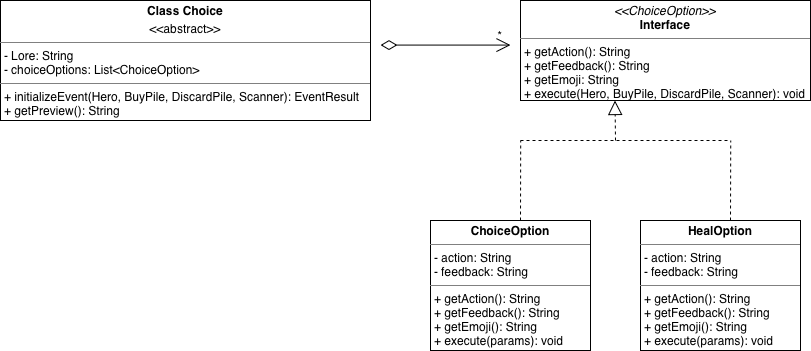

The diagram above was exported from draw.io. Its source (the exported page's mxGraphModel, read from the mxfile embedded in the PNG):
<mxGraphModel dx="964" dy="665" grid="1" gridSize="10" guides="1" tooltips="1" connect="1" arrows="1" fold="1" page="1" pageScale="1" pageWidth="827" pageHeight="1169" math="0" shadow="0">
  <root>
    <mxCell id="0" />
    <mxCell id="1" parent="0" />
    <mxCell id="jzzptn-ZGKHEwVaYcPEs-11" parent="1" style="verticalAlign=top;align=left;overflow=fill;html=1;whiteSpace=wrap;" value="&lt;p style=&quot;margin:0px;margin-top:4px;text-align:center;&quot;&gt;&lt;i&gt;&amp;lt;&amp;lt;ChoiceOption&amp;gt;&amp;gt;&lt;/i&gt;&lt;br&gt;&lt;b&gt;Interface&lt;/b&gt;&lt;/p&gt;&lt;hr size=&quot;1&quot; style=&quot;border-style:solid;&quot;&gt;&lt;p style=&quot;margin:0px;margin-left:4px;&quot;&gt;+ getAction(): String&lt;br&gt;&lt;/p&gt;&lt;p style=&quot;margin:0px;margin-left:4px;&quot;&gt;+ getFeedback(): String&lt;/p&gt;&lt;p style=&quot;margin:0px;margin-left:4px;&quot;&gt;+ getEmoji: String&lt;/p&gt;&lt;p style=&quot;margin:0px;margin-left:4px;&quot;&gt;+ execute(Hero, BuyPile, DiscardPile, Scanner): void&lt;/p&gt;&lt;p style=&quot;margin:0px;margin-left:4px;&quot;&gt;&lt;br&gt;&lt;/p&gt;" vertex="1">
      <mxGeometry height="100" width="290" x="530" y="40" as="geometry" />
    </mxCell>
    <mxCell id="jzzptn-ZGKHEwVaYcPEs-20" edge="1" parent="1" style="endArrow=none;dashed=1;html=1;rounded=0;" value="">
      <mxGeometry height="50" relative="1" width="50" as="geometry">
        <mxPoint x="530" y="180" as="sourcePoint" />
        <mxPoint x="740" y="180" as="targetPoint" />
      </mxGeometry>
    </mxCell>
    <mxCell id="jzzptn-ZGKHEwVaYcPEs-22" edge="1" parent="1" style="endArrow=block;dashed=1;endFill=0;endSize=12;html=1;rounded=0;" value="">
      <mxGeometry relative="1" width="160" as="geometry">
        <Array as="points">
          <mxPoint x="624.5" y="140" />
        </Array>
        <mxPoint x="625" y="180" as="sourcePoint" />
        <mxPoint x="624.5" y="140" as="targetPoint" />
      </mxGeometry>
    </mxCell>
    <mxCell id="jzzptn-ZGKHEwVaYcPEs-23" edge="1" parent="1" style="endArrow=none;dashed=1;html=1;rounded=0;" value="">
      <mxGeometry height="50" relative="1" width="50" as="geometry">
        <mxPoint x="530" y="260" as="sourcePoint" />
        <mxPoint x="530.2" y="180" as="targetPoint" />
      </mxGeometry>
    </mxCell>
    <mxCell id="jzzptn-ZGKHEwVaYcPEs-24" edge="1" parent="1" style="endArrow=none;dashed=1;html=1;rounded=0;" value="">
      <mxGeometry height="50" relative="1" width="50" as="geometry">
        <mxPoint x="740" y="260" as="sourcePoint" />
        <mxPoint x="740.24" y="180" as="targetPoint" />
      </mxGeometry>
    </mxCell>
    <mxCell id="jzzptn-ZGKHEwVaYcPEs-34" edge="1" parent="1" style="endArrow=open;html=1;endSize=12;startArrow=diamondThin;startSize=14;startFill=0;edgeStyle=orthogonalEdgeStyle;align=left;verticalAlign=bottom;rounded=0;" value="">
      <mxGeometry relative="1" x="-1" y="3" as="geometry">
        <mxPoint x="390" y="84.58" as="sourcePoint" />
        <mxPoint x="520" y="84.58" as="targetPoint" />
      </mxGeometry>
    </mxCell>
    <mxCell id="jzzptn-ZGKHEwVaYcPEs-37" parent="1" style="text;html=1;whiteSpace=wrap;strokeColor=none;fillColor=none;align=center;verticalAlign=middle;rounded=0;" value="*" vertex="1">
      <mxGeometry height="30" width="60" x="480" y="60" as="geometry" />
    </mxCell>
    <mxCell id="l7R7VBbNJft9ZL8CC57g-2" parent="1" style="verticalAlign=top;align=left;overflow=fill;html=1;whiteSpace=wrap;" value="&lt;p style=&quot;margin:0px;margin-top:4px;text-align:center;&quot;&gt;&lt;b&gt;Class Choice&lt;/b&gt;&lt;/p&gt;&lt;p style=&quot;margin:0px;margin-top:4px;text-align:center;&quot;&gt;&amp;lt;&amp;lt;abstract&amp;gt;&amp;gt;&lt;/p&gt;&lt;hr size=&quot;1&quot; style=&quot;border-style:solid;&quot;&gt;&lt;p style=&quot;margin:0px;margin-left:4px;&quot;&gt;- Lore: String&lt;/p&gt;&lt;p style=&quot;margin:0px;margin-left:4px;&quot;&gt;- choiceOptions: List&amp;lt;ChoiceOption&amp;gt;&lt;/p&gt;&lt;hr size=&quot;1&quot; style=&quot;border-style:solid;&quot;&gt;&lt;p style=&quot;margin:0px;margin-left:4px;&quot;&gt;+ initializeEvent(Hero, BuyPile, DiscardPile, Scanner): EventResult&lt;/p&gt;&lt;p style=&quot;margin:0px;margin-left:4px;&quot;&gt;+ getPreview(): String&lt;/p&gt;" vertex="1">
      <mxGeometry height="120" width="370" x="10" y="40" as="geometry" />
    </mxCell>
    <mxCell id="l7R7VBbNJft9ZL8CC57g-4" parent="1" style="verticalAlign=top;align=left;overflow=fill;html=1;whiteSpace=wrap;" value="&lt;p style=&quot;margin:0px;margin-top:4px;text-align:center;&quot;&gt;&lt;b&gt;ChoiceOption&lt;/b&gt;&lt;/p&gt;&lt;hr size=&quot;1&quot; style=&quot;border-style:solid;&quot;&gt;&lt;p style=&quot;margin:0px;margin-left:4px;&quot;&gt;- action: String&lt;/p&gt;&lt;p style=&quot;margin:0px;margin-left:4px;&quot;&gt;- feedback: String&lt;/p&gt;&lt;hr size=&quot;1&quot; style=&quot;border-style:solid;&quot;&gt;&lt;p style=&quot;margin:0px;margin-left:4px;&quot;&gt;+ getAction(): String&lt;/p&gt;&lt;p style=&quot;margin:0px;margin-left:4px;&quot;&gt;+ getFeedback(): String&lt;/p&gt;&lt;p style=&quot;margin:0px;margin-left:4px;&quot;&gt;+ getEmoji(): String&lt;/p&gt;&lt;p style=&quot;margin:0px;margin-left:4px;&quot;&gt;+ execute(params): void&lt;/p&gt;&lt;p style=&quot;margin:0px;margin-left:4px;&quot;&gt;&lt;br&gt;&lt;/p&gt;&lt;p style=&quot;margin:0px;margin-left:4px;&quot;&gt;&lt;br&gt;&lt;/p&gt;" vertex="1">
      <mxGeometry height="130" width="160" x="440" y="260" as="geometry" />
    </mxCell>
    <mxCell id="l7R7VBbNJft9ZL8CC57g-5" parent="1" style="verticalAlign=top;align=left;overflow=fill;html=1;whiteSpace=wrap;" value="&lt;p style=&quot;margin:0px;margin-top:4px;text-align:center;&quot;&gt;&lt;b&gt;HealOption&lt;/b&gt;&lt;/p&gt;&lt;hr size=&quot;1&quot; style=&quot;border-style:solid;&quot;&gt;&lt;p style=&quot;margin:0px;margin-left:4px;&quot;&gt;- action: String&lt;/p&gt;&lt;p style=&quot;margin:0px;margin-left:4px;&quot;&gt;- feedback: String&lt;/p&gt;&lt;hr size=&quot;1&quot; style=&quot;border-style:solid;&quot;&gt;&lt;p style=&quot;margin:0px;margin-left:4px;&quot;&gt;+ getAction(): String&lt;/p&gt;&lt;p style=&quot;margin:0px;margin-left:4px;&quot;&gt;+ getFeedback(): String&lt;/p&gt;&lt;p style=&quot;margin:0px;margin-left:4px;&quot;&gt;+ getEmoji(): String&lt;/p&gt;&lt;p style=&quot;margin:0px;margin-left:4px;&quot;&gt;+ execute(params): void&lt;/p&gt;&lt;p style=&quot;margin:0px;margin-left:4px;&quot;&gt;&lt;br&gt;&lt;/p&gt;&lt;p style=&quot;margin:0px;margin-left:4px;&quot;&gt;&lt;br&gt;&lt;/p&gt;" vertex="1">
      <mxGeometry height="130" width="160" x="650" y="260" as="geometry" />
    </mxCell>
  </root>
</mxGraphModel>